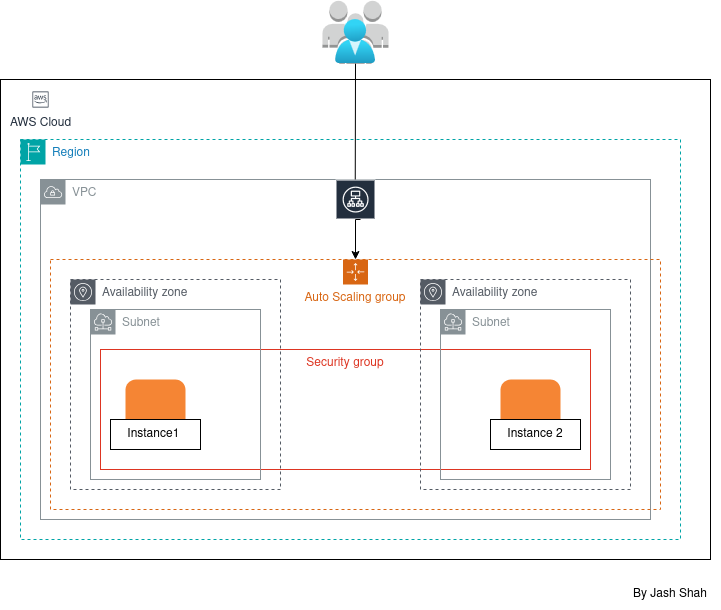

The diagram above was exported from draw.io. Its source (the exported page's mxGraphModel, read from the mxfile embedded in the PNG):
<mxGraphModel dx="1146" dy="697" grid="1" gridSize="10" guides="1" tooltips="1" connect="1" arrows="1" fold="1" page="1" pageScale="1" pageWidth="850" pageHeight="1100" math="0" shadow="0">
  <root>
    <mxCell id="0" />
    <mxCell id="1" parent="0" />
    <mxCell id="5xo1MNkxpkzKbtkljNmH-1" parent="1" style="outlineConnect=0;dashed=0;verticalLabelPosition=bottom;verticalAlign=top;align=center;html=1;shape=mxgraph.aws3.users;fillColor=#D2D3D3;gradientColor=none;" value="" vertex="1">
      <mxGeometry height="63" width="66" x="402" y="121.22" as="geometry" />
    </mxCell>
    <mxCell id="5xo1MNkxpkzKbtkljNmH-2" parent="1" style="image;aspect=fixed;html=1;points=[];align=center;fontSize=12;image=img/lib/azure2/identity/Users.svg;" value="" vertex="1">
      <mxGeometry height="44.22" width="40.43" x="415" y="140" as="geometry" />
    </mxCell>
    <mxCell id="5xo1MNkxpkzKbtkljNmH-8" parent="1" style="rounded=0;whiteSpace=wrap;html=1;" value="" vertex="1">
      <mxGeometry height="480" width="710" x="80" y="200" as="geometry" />
    </mxCell>
    <mxCell id="5xo1MNkxpkzKbtkljNmH-13" parent="1" style="points=[[0,0],[0.25,0],[0.5,0],[0.75,0],[1,0],[1,0.25],[1,0.5],[1,0.75],[1,1],[0.75,1],[0.5,1],[0.25,1],[0,1],[0,0.75],[0,0.5],[0,0.25]];outlineConnect=0;gradientColor=none;html=1;whiteSpace=wrap;fontSize=12;fontStyle=0;container=1;pointerEvents=0;collapsible=0;recursiveResize=0;shape=mxgraph.aws4.group;grIcon=mxgraph.aws4.group_region;strokeColor=#00A4A6;fillColor=none;verticalAlign=top;align=left;spacingLeft=30;fontColor=#147EBA;dashed=1;" value="Region" vertex="1">
      <mxGeometry height="400" width="660" x="100" y="260" as="geometry" />
    </mxCell>
    <mxCell id="5xo1MNkxpkzKbtkljNmH-14" parent="1" style="sketch=0;outlineConnect=0;gradientColor=none;html=1;whiteSpace=wrap;fontSize=12;fontStyle=0;shape=mxgraph.aws4.group;grIcon=mxgraph.aws4.group_vpc;strokeColor=#879196;fillColor=none;verticalAlign=top;align=left;spacingLeft=30;fontColor=#879196;dashed=0;" value="VPC" vertex="1">
      <mxGeometry height="340" width="610" x="120" y="300" as="geometry" />
    </mxCell>
    <mxCell id="5xo1MNkxpkzKbtkljNmH-17" parent="1" style="sketch=0;outlineConnect=0;fontColor=#232F3E;gradientColor=none;strokeColor=#ffffff;fillColor=#232F3E;dashed=0;verticalLabelPosition=middle;verticalAlign=bottom;align=center;html=1;whiteSpace=wrap;fontSize=10;fontStyle=1;spacing=3;shape=mxgraph.aws4.productIcon;prIcon=mxgraph.aws4.application_load_balancer;" value="" vertex="1">
      <mxGeometry height="50" width="40" x="415" y="300" as="geometry" />
    </mxCell>
    <mxCell id="5xo1MNkxpkzKbtkljNmH-18" parent="1" style="points=[[0,0],[0.25,0],[0.5,0],[0.75,0],[1,0],[1,0.25],[1,0.5],[1,0.75],[1,1],[0.75,1],[0.5,1],[0.25,1],[0,1],[0,0.75],[0,0.5],[0,0.25]];outlineConnect=0;gradientColor=none;html=1;whiteSpace=wrap;fontSize=12;fontStyle=0;container=1;pointerEvents=0;collapsible=0;recursiveResize=0;shape=mxgraph.aws4.groupCenter;grIcon=mxgraph.aws4.group_auto_scaling_group;grStroke=1;strokeColor=#D86613;fillColor=none;verticalAlign=top;align=center;fontColor=#D86613;dashed=1;spacingTop=25;" value="Auto Scaling group" vertex="1">
      <mxGeometry height="250" width="610" x="130" y="380" as="geometry" />
    </mxCell>
    <mxCell id="5xo1MNkxpkzKbtkljNmH-35" parent="5xo1MNkxpkzKbtkljNmH-18" style="sketch=0;outlineConnect=0;gradientColor=none;html=1;whiteSpace=wrap;fontSize=12;fontStyle=0;shape=mxgraph.aws4.group;grIcon=mxgraph.aws4.group_availability_zone;strokeColor=#545B64;fillColor=none;verticalAlign=top;align=left;spacingLeft=30;fontColor=#545B64;dashed=1;" value="Availability zone" vertex="1">
      <mxGeometry height="210" width="210" x="20" y="20" as="geometry" />
    </mxCell>
    <mxCell id="5xo1MNkxpkzKbtkljNmH-25" parent="1" style="fillColor=none;strokeColor=#DD3522;verticalAlign=top;fontStyle=0;fontColor=#DD3522;whiteSpace=wrap;html=1;" value="Security group" vertex="1">
      <mxGeometry height="120" width="490" x="180" y="470" as="geometry" />
    </mxCell>
    <mxCell id="5xo1MNkxpkzKbtkljNmH-28" parent="1" style="outlineConnect=0;dashed=0;verticalLabelPosition=bottom;verticalAlign=top;align=center;html=1;shape=mxgraph.aws3.instance;fillColor=#F58534;gradientColor=none;" value="" vertex="1">
      <mxGeometry height="63" width="60" x="205" y="500" as="geometry" />
    </mxCell>
    <mxCell id="5xo1MNkxpkzKbtkljNmH-29" parent="1" style="outlineConnect=0;dashed=0;verticalLabelPosition=bottom;verticalAlign=top;align=center;html=1;shape=mxgraph.aws3.instance;fillColor=#F58534;gradientColor=none;" value="" vertex="1">
      <mxGeometry height="63" width="60" x="580" y="500" as="geometry" />
    </mxCell>
    <mxCell id="5xo1MNkxpkzKbtkljNmH-30" parent="1" style="sketch=0;outlineConnect=0;fontColor=#232F3E;gradientColor=none;strokeColor=#232F3E;fillColor=#ffffff;dashed=0;verticalLabelPosition=bottom;verticalAlign=top;align=center;html=1;fontSize=12;fontStyle=0;aspect=fixed;shape=mxgraph.aws4.resourceIcon;resIcon=mxgraph.aws4.aws_cloud;" value="AWS Cloud" vertex="1">
      <mxGeometry height="20" width="20" x="110" y="210" as="geometry" />
    </mxCell>
    <mxCell id="5xo1MNkxpkzKbtkljNmH-31" parent="1" style="fontStyle=0;html=1;whiteSpace=wrap;" value="Instance1&amp;nbsp;" vertex="1">
      <mxGeometry height="30" width="90" x="190" y="540" as="geometry" />
    </mxCell>
    <mxCell id="5xo1MNkxpkzKbtkljNmH-32" parent="1" style="fontStyle=0;html=1;whiteSpace=wrap;" value="&lt;div&gt;Instance 2&lt;/div&gt;" vertex="1">
      <mxGeometry height="30" width="90" x="570" y="540" as="geometry" />
    </mxCell>
    <mxCell id="5xo1MNkxpkzKbtkljNmH-34" parent="1" style="sketch=0;outlineConnect=0;gradientColor=none;html=1;whiteSpace=wrap;fontSize=12;fontStyle=0;shape=mxgraph.aws4.group;grIcon=mxgraph.aws4.group_subnet;strokeColor=#879196;fillColor=none;verticalAlign=top;align=left;spacingLeft=30;fontColor=#879196;dashed=0;" value="Subnet" vertex="1">
      <mxGeometry height="170" width="170" x="170" y="430" as="geometry" />
    </mxCell>
    <mxCell id="5xo1MNkxpkzKbtkljNmH-36" parent="1" style="sketch=0;outlineConnect=0;gradientColor=none;html=1;whiteSpace=wrap;fontSize=12;fontStyle=0;shape=mxgraph.aws4.group;grIcon=mxgraph.aws4.group_availability_zone;strokeColor=#545B64;fillColor=none;verticalAlign=top;align=left;spacingLeft=30;fontColor=#545B64;dashed=1;" value="Availability zone" vertex="1">
      <mxGeometry height="210" width="210" x="500" y="400" as="geometry" />
    </mxCell>
    <mxCell id="5xo1MNkxpkzKbtkljNmH-37" parent="1" style="sketch=0;outlineConnect=0;gradientColor=none;html=1;whiteSpace=wrap;fontSize=12;fontStyle=0;shape=mxgraph.aws4.group;grIcon=mxgraph.aws4.group_subnet;strokeColor=#879196;fillColor=none;verticalAlign=top;align=left;spacingLeft=30;fontColor=#879196;dashed=0;" value="Subnet" vertex="1">
      <mxGeometry height="170" width="170" x="520" y="430" as="geometry" />
    </mxCell>
    <mxCell id="5xo1MNkxpkzKbtkljNmH-41" edge="1" parent="1" style="edgeStyle=orthogonalEdgeStyle;rounded=0;orthogonalLoop=1;jettySize=auto;html=1;entryX=0.5;entryY=0;entryDx=0;entryDy=0;" target="5xo1MNkxpkzKbtkljNmH-18" value="">
      <mxGeometry relative="1" as="geometry">
        <Array as="points">
          <mxPoint x="435" y="340" />
        </Array>
        <mxPoint x="440" y="340" as="sourcePoint" />
        <mxPoint x="515" y="340" as="targetPoint" />
      </mxGeometry>
    </mxCell>
    <mxCell id="5xo1MNkxpkzKbtkljNmH-44" parent="1" style="text;html=1;whiteSpace=wrap;strokeColor=none;fillColor=none;align=center;verticalAlign=middle;rounded=0;" value="By Jash Shah" vertex="1">
      <mxGeometry height="30" width="100" x="700" y="700" as="geometry" />
    </mxCell>
    <mxCell id="5xo1MNkxpkzKbtkljNmH-48" edge="1" parent="1" source="5xo1MNkxpkzKbtkljNmH-14" style="endArrow=none;html=1;rounded=0;exitX=0.516;exitY=0;exitDx=0;exitDy=0;exitPerimeter=0;entryX=0.5;entryY=1;entryDx=0;entryDy=0;entryPerimeter=0;" target="5xo1MNkxpkzKbtkljNmH-1" value="">
      <mxGeometry height="50" relative="1" width="50" as="geometry">
        <mxPoint x="390" y="234.22" as="sourcePoint" />
        <mxPoint x="440" y="184.22" as="targetPoint" />
      </mxGeometry>
    </mxCell>
  </root>
</mxGraphModel>